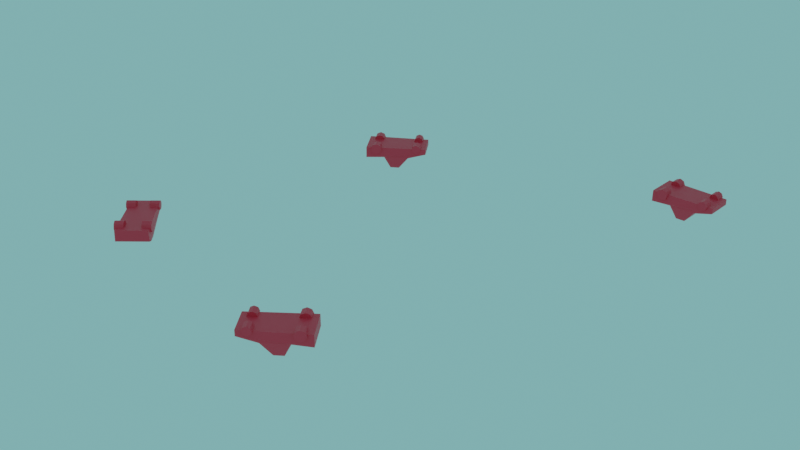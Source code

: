 # Source: cars.blend  (saved by Blender 3.2.14; exported with 4.5.12 LTS)
import bpy
from mathutils import Matrix  # noqa: F401  (used for matrix-valued properties, if any)

bpy.ops.wm.read_factory_settings(use_empty=True)
scene = bpy.context.scene
scene.name = 'Scene'

# ---- collections
col_collection = bpy.data.collections.new('Collection'); scene.collection.children.link(col_collection)

# ---- materials (node trees are filled in below, after node groups)
mat_material_001 = bpy.data.materials.new('Material.001')
mat_material_001.use_transparent_shadow = False

# ---- material node trees
mat_material_001.use_nodes = True; mat_material_001.node_tree.nodes.clear()
_N = mat_material_001.node_tree.nodes; _L = mat_material_001.node_tree.links
n0 = _N.new('ShaderNodeBsdfPrincipled'); n0.name = 'Principled BSDF'; n0.location = (10, 300)
n0.distribution = 'GGX'
n0.subsurface_method = 'RANDOM_WALK_SKIN'
n0.inputs[0].default_value = (0.8, 0.03577, 0.06708, 1.0)
n0.inputs[3].default_value = 1.45
n0.inputs[27].default_value = (0.0, 0.0, 0.0, 1.0)
n0.inputs[28].default_value = 1.0
n1 = _N.new('ShaderNodeOutputMaterial'); n1.name = 'Material Output'; n1.location = (300, 300)
_L.new(n0.outputs[0], n1.inputs[0])
n1.is_active_output = True

# ---- world
world_world = bpy.data.worlds.new('World'); scene.world = world_world
world_world.use_nodes = True; world_world.node_tree.nodes.clear()
_N = world_world.node_tree.nodes; _L = world_world.node_tree.links
n0 = _N.new('ShaderNodeOutputWorld'); n0.name = 'World Output'; n0.location = (300, 300)
n1 = _N.new('ShaderNodeBackground'); n1.name = 'Background'; n1.location = (10, 300)
n1.inputs[0].default_value = (0.1911, 0.4823, 0.4878, 1.0)
_L.new(n1.outputs[0], n0.inputs[0])
n0.is_active_output = True
world_world.color = (0.05088, 0.05088, 0.05088)
world_world.use_sun_shadow = False
world_world.sun_shadow_jitter_overblur = 0.0

# ---- meshes
me_cylinder_004 = bpy.data.meshes.new('Cylinder.004')
me_cylinder_004.from_pydata([(-55.51, 22.82, -0.3122), (-54.66, 21.45, -0.3122), (-54.91, 23.19, -0.6766), (-54.06, 21.82, -0.6766), (-54.66, 23.35, -1.556), (-53.81, 21.98, -1.556), (-54.91, 23.19, -2.436), (-54.06, 21.82, -2.436), (-55.51, 22.82, -2.8), (-54.66, 21.45, -2.8), (-56.11, 22.44, -2.436), (-55.26, 21.08, -2.436), (-56.36, 22.29, -1.556), (-55.51, 20.92, -1.556), (-56.11, 22.44, -0.6766), (-55.26, 21.08, -0.6766), (-57.08, 25.35, -0.3122), (-57.93, 26.72, -0.3122), (-56.48, 25.72, -0.6766), (-57.33, 27.09, -0.6766), (-56.23, 25.88, -1.556), (-57.08, 27.24, -1.556), (-56.48, 25.72, -2.436), (-57.33, 27.09, -2.436), (-57.08, 25.35, -2.8), (-57.93, 26.72, -2.8), (-57.68, 24.98, -2.436), (-58.53, 26.34, -2.436), (-57.93, 24.82, -1.556), (-58.78, 26.19, -1.556), (-57.68, 24.98, -0.6766), (-58.53, 26.34, -0.6766), (-49.92, 25.18, -3.829), (-51.74, 24.7, -6.693), (-52.48, 29.31, -3.829), (-53.73, 27.89, -6.693), (-53.79, 22.78, -3.829), (-53.12, 23.84, -6.693), (-56.35, 26.91, -3.829), (-55.11, 27.04, -6.693), (-47.03, 26.92, -2.613), (-49.65, 31.13, -2.613), (-56.43, 20.64, -3.829), (-59.44, 25.49, -3.829), (-47.03, 26.92, -1.326), (-49.65, 31.13, -1.326), (-56.46, 20.7, -1.326), (-59.4, 25.44, -1.326), (-49.21, 27.09, -0.2817), (-48.33, 25.67, -0.2817), (-48.71, 27.4, -0.5859), (-47.83, 25.98, -0.5859), (-48.5, 27.53, -1.32), (-47.62, 26.11, -1.32), (-48.71, 27.4, -2.055), (-47.83, 25.98, -2.055), (-49.21, 27.09, -2.359), (-48.33, 25.67, -2.359), (-49.71, 26.78, -2.055), (-48.83, 25.36, -2.055), (-49.92, 26.65, -1.32), (-49.04, 25.23, -1.32), (-49.71, 26.78, -0.5859), (-48.83, 25.36, -0.5859), (-50.46, 29.1, -0.2817), (-51.34, 30.52, -0.2817), (-49.96, 29.41, -0.5859), (-50.84, 30.83, -0.5859), (-49.75, 29.54, -1.32), (-50.63, 30.96, -1.32), (-49.96, 29.41, -2.055), (-50.84, 30.83, -2.055), (-50.46, 29.1, -2.359), (-51.34, 30.52, -2.359), (-50.96, 28.79, -2.055), (-51.84, 30.21, -2.055), (-51.17, 28.66, -1.32), (-52.05, 30.08, -1.32), (-50.96, 28.79, -0.5859), (-51.84, 30.21, -0.5859), (-3.22, 39.68, -0.3122), (-3.291, 38.08, -0.3122), (-2.513, 39.65, -0.6766), (-2.585, 38.04, -0.6766), (-2.221, 39.64, -1.556), (-2.292, 38.03, -1.556), (-2.513, 39.65, -2.436), (-2.585, 38.04, -2.436), (-3.22, 39.68, -2.8), (-3.291, 38.08, -2.8), (-3.926, 39.71, -2.436), (-3.998, 38.11, -2.436), (-4.219, 39.73, -1.556), (-4.29, 38.12, -1.556), (-3.926, 39.71, -0.6766), (-3.998, 38.11, -0.6766), (-3.087, 42.66, -0.3122), (-3.015, 44.27, -0.3122), (-2.38, 42.63, -0.6766), (-2.308, 44.23, -0.6766), (-2.088, 42.62, -1.556), (-2.016, 44.22, -1.556), (-2.38, 42.63, -2.436), (-2.308, 44.23, -2.436), (-3.087, 42.66, -2.8), (-3.015, 44.27, -2.8), (-3.793, 42.69, -2.436), (-3.721, 44.3, -2.436), (-4.086, 42.7, -1.556), (-4.014, 44.31, -1.556), (-3.793, 42.69, -0.6766), (-3.721, 44.3, -0.6766), (2.73, 38.48, -3.829), (0.9508, 39.11, -6.693), (2.947, 43.33, -3.829), (1.119, 42.86, -6.693), (-1.819, 38.68, -3.829), (-0.6701, 39.18, -6.693), (-1.602, 43.53, -3.829), (-0.5023, 42.93, -6.693), (6.093, 38.28, -2.613), (6.314, 43.22, -2.613), (-5.203, 38.4, -3.829), (-4.948, 44.11, -3.829), (6.093, 38.28, -1.326), (6.314, 43.23, -1.326), (-5.2, 38.47, -1.326), (-4.951, 44.05, -1.326), (4.395, 39.65, -0.2817), (4.32, 37.98, -0.2817), (4.985, 39.62, -0.5859), (4.91, 37.95, -0.5859), (5.229, 39.61, -1.32), (5.155, 37.94, -1.32), (4.985, 39.62, -2.055), (4.91, 37.95, -2.055), (4.395, 39.65, -2.359), (4.32, 37.98, -2.359), (3.805, 39.67, -2.055), (3.731, 38.01, -2.055), (3.561, 39.69, -1.32), (3.486, 38.02, -1.32), (3.805, 39.67, -0.5859), (3.731, 38.01, -0.5859), (4.501, 42.01, -0.2817), (4.575, 43.68, -0.2817), (5.091, 41.99, -0.5859), (5.165, 43.66, -0.5859), (5.335, 41.98, -1.32), (5.41, 43.65, -1.32), (5.091, 41.99, -2.055), (5.165, 43.66, -2.055), (4.501, 42.01, -2.359), (4.575, 43.68, -2.359), (3.911, 42.04, -2.055), (3.986, 43.71, -2.055), (3.667, 42.05, -1.32), (3.741, 43.72, -1.32), (3.911, 42.04, -0.5859), (3.986, 43.71, -0.5859), (-63.09, -27.36, -0.3123), (-61.85, -26.34, -0.3123), (-63.54, -26.81, -0.6766), (-62.29, -25.79, -0.6766), (-63.73, -26.58, -1.556), (-62.48, -25.57, -1.556), (-63.54, -26.81, -2.436), (-62.29, -25.79, -2.436), (-63.09, -27.36, -2.8), (-61.85, -26.34, -2.8), (-62.65, -27.91, -2.436), (-61.4, -26.89, -2.436), (-62.46, -28.13, -1.556), (-61.22, -27.12, -1.556), (-62.65, -27.91, -0.6766), (-61.4, -26.89, -0.6766), (-65.41, -29.24, -0.3123), (-66.66, -30.25, -0.3123), (-65.85, -28.69, -0.6766), (-67.1, -29.7, -0.6766), (-66.04, -28.46, -1.556), (-67.29, -29.48, -1.556), (-65.85, -28.69, -2.436), (-67.1, -29.7, -2.436), (-65.41, -29.24, -2.8), (-66.66, -30.25, -2.8), (-64.96, -29.79, -2.436), (-66.21, -30.8, -2.436), (-64.78, -30.01, -1.556), (-66.02, -31.03, -1.556), (-64.96, -29.79, -0.6766), (-66.21, -30.8, -0.6766), (-66.15, -22.11, -3.829), (-65.44, -23.86, -6.693), (-69.92, -25.18, -3.829), (-68.35, -26.23, -6.693), (-63.28, -25.64, -3.829), (-64.41, -25.12, -6.693), (-67.05, -28.71, -3.829), (-67.33, -27.49, -6.693), (-68.24, -19.47, -2.613), (-72.08, -22.59, -2.613), (-60.82, -27.99, -3.829), (-65.25, -31.59, -3.829), (-68.24, -19.47, -1.326), (-72.08, -22.59, -1.326), (-60.87, -28.03, -1.326), (-65.2, -31.55, -1.326), (-68.13, -21.65, -0.2817), (-66.84, -20.59, -0.2817), (-68.5, -21.19, -0.5859), (-67.21, -20.13, -0.5859), (-68.66, -21.0, -1.32), (-67.36, -19.94, -1.32), (-68.5, -21.19, -2.055), (-67.21, -20.13, -2.055), (-68.13, -21.65, -2.359), (-66.84, -20.59, -2.359), (-67.76, -22.1, -2.055), (-66.46, -21.05, -2.055), (-67.61, -22.29, -1.32), (-66.31, -21.24, -1.32), (-67.76, -22.1, -0.5859), (-66.46, -21.05, -0.5859), (-69.97, -23.14, -0.2817), (-71.27, -24.19, -0.2817), (-70.34, -22.68, -0.5859), (-71.64, -23.74, -0.5859), (-70.5, -22.49, -1.32), (-71.79, -23.55, -1.32), (-70.34, -22.68, -2.055), (-71.64, -23.74, -2.055), (-69.97, -23.14, -2.359), (-71.27, -24.19, -2.359), (-69.6, -23.6, -2.055), (-70.89, -24.65, -2.055), (-69.44, -23.79, -1.32), (-70.74, -24.84, -1.32), (-69.6, -23.6, -0.5859), (-70.89, -24.65, -0.5859), (-22.5, -30.89, -0.3123), (-23.41, -29.57, -0.3123), (-23.08, -31.3, -0.6766), (-24.0, -29.97, -0.6766), (-23.32, -31.46, -1.556), (-24.24, -30.14, -1.556), (-23.08, -31.3, -2.436), (-24.0, -29.97, -2.436), (-22.5, -30.89, -2.8), (-23.41, -29.57, -2.8), (-21.92, -30.49, -2.436), (-22.83, -29.17, -2.436), (-21.68, -30.33, -1.556), (-22.59, -29.0, -1.556), (-21.92, -30.49, -0.6766), (-22.83, -29.17, -0.6766), (-20.81, -33.35, -0.3123), (-19.89, -34.67, -0.3123), (-21.39, -33.75, -0.6766), (-20.47, -35.07, -0.6766), (-21.63, -33.92, -1.556), (-20.72, -35.24, -1.556), (-21.39, -33.75, -2.436), (-20.47, -35.07, -2.436), (-20.81, -33.35, -2.8), (-19.89, -34.67, -2.8), (-20.22, -32.95, -2.436), (-19.31, -34.27, -2.436), (-19.98, -32.78, -1.556), (-19.07, -34.1, -1.556), (-20.22, -32.95, -0.6766), (-19.31, -34.27, -0.6766), (-27.97, -33.53, -3.829), (-26.17, -32.96, -6.693), (-25.21, -37.53, -3.829), (-24.04, -36.05, -6.693), (-24.22, -30.94, -3.829), (-24.84, -32.03, -6.693), (-21.46, -34.94, -3.829), (-22.7, -35.13, -6.693), (-30.77, -35.41, -2.613), (-27.95, -39.48, -2.613), (-21.69, -28.68, -3.829), (-18.45, -33.38, -3.829), (-30.77, -35.4, -1.326), (-27.95, -39.48, -1.326), (-21.66, -28.73, -1.326), (-18.48, -33.32, -1.326), (-28.59, -35.47, -0.2817), (-29.54, -34.1, -0.2817), (-29.07, -35.81, -0.5859), (-30.02, -34.43, -0.5859), (-29.27, -35.94, -1.32), (-30.22, -34.57, -1.32), (-29.07, -35.81, -2.055), (-30.02, -34.43, -2.055), (-28.59, -35.47, -2.359), (-29.54, -34.1, -2.359), (-28.1, -35.13, -2.055), (-29.05, -33.76, -2.055), (-27.9, -35.0, -1.32), (-28.85, -33.62, -1.32), (-28.1, -35.13, -0.5859), (-29.05, -33.76, -0.5859), (-27.24, -37.42, -0.2817), (-26.29, -38.79, -0.2817), (-27.73, -37.75, -0.5859), (-26.78, -39.13, -0.5859), (-27.93, -37.89, -1.32), (-26.98, -39.27, -1.32), (-27.73, -37.75, -2.055), (-26.78, -39.13, -2.055), (-27.24, -37.42, -2.359), (-26.29, -38.79, -2.359), (-26.76, -37.08, -2.055), (-25.81, -38.46, -2.055), (-26.55, -36.94, -1.32), (-25.61, -38.32, -1.32), (-26.76, -37.08, -0.5859), (-25.81, -38.46, -0.5859)], [], [(1, 2, 0), (3, 4, 2), (5, 6, 4), (7, 8, 6), (9, 10, 8), (11, 12, 10), (5, 1, 13), (13, 14, 12), (15, 0, 14), (6, 10, 14), (18, 17, 16), (20, 19, 18), (22, 21, 20), (24, 23, 22), (26, 25, 24), (28, 27, 26), (17, 21, 25), (30, 29, 28), (16, 31, 30), (30, 26, 22), (32, 35, 34), (35, 38, 34), (39, 36, 38), (36, 33, 32), (36, 40, 42), (35, 37, 39), (42, 47, 43), (38, 41, 34), (34, 40, 32), (36, 43, 38), (47, 44, 45), (40, 45, 44), (40, 46, 42), (41, 47, 45), (49, 50, 48), (51, 52, 50), (53, 54, 52), (55, 56, 54), (57, 58, 56), (59, 60, 58), (57, 55, 53), (61, 62, 60), (63, 48, 62), (62, 50, 54), (66, 65, 64), (68, 67, 66), (70, 69, 68), (72, 71, 70), (74, 73, 72), (76, 75, 74), (79, 65, 73), (78, 77, 76), (64, 79, 78), (74, 70, 66), (1, 3, 2), (3, 5, 4), (5, 7, 6), (7, 9, 8), (9, 11, 10), (11, 13, 12), (5, 3, 1), (1, 15, 13), (13, 11, 5), (11, 9, 5), (9, 7, 5), (13, 15, 14), (15, 1, 0), (14, 0, 2), (2, 4, 6), (6, 8, 10), (10, 12, 14), (14, 2, 6), (18, 19, 17), (20, 21, 19), (22, 23, 21), (24, 25, 23), (26, 27, 25), (28, 29, 27), (17, 19, 21), (21, 23, 25), (25, 27, 17), (27, 29, 17), (29, 31, 17), (30, 31, 29), (16, 17, 31), (18, 16, 30), (30, 28, 26), (26, 24, 22), (22, 20, 18), (18, 30, 22), (32, 33, 35), (35, 39, 38), (39, 37, 36), (36, 37, 33), (36, 32, 40), (35, 33, 37), (42, 46, 47), (38, 43, 41), (34, 41, 40), (36, 42, 43), (47, 46, 44), (40, 41, 45), (40, 44, 46), (41, 43, 47), (49, 51, 50), (51, 53, 52), (53, 55, 54), (55, 57, 56), (57, 59, 58), (59, 61, 60), (53, 51, 61), (51, 49, 61), (49, 63, 61), (61, 59, 53), (59, 57, 53), (61, 63, 62), (63, 49, 48), (62, 48, 50), (50, 52, 54), (54, 56, 58), (58, 60, 54), (60, 62, 54), (66, 67, 65), (68, 69, 67), (70, 71, 69), (72, 73, 71), (74, 75, 73), (76, 77, 75), (65, 67, 73), (67, 69, 73), (69, 71, 73), (73, 75, 77), (77, 79, 73), (78, 79, 77), (64, 65, 79), (66, 64, 78), (78, 76, 66), (76, 74, 66), (74, 72, 70), (70, 68, 66), (81, 82, 80), (83, 84, 82), (85, 86, 84), (87, 88, 86), (89, 90, 88), (91, 92, 90), (85, 81, 93), (93, 94, 92), (95, 80, 94), (86, 90, 94), (98, 97, 96), (100, 99, 98), (102, 101, 100), (104, 103, 102), (106, 105, 104), (108, 107, 106), (97, 101, 105), (110, 109, 108), (96, 111, 110), (110, 106, 102), (112, 115, 114), (115, 118, 114), (119, 116, 118), (116, 113, 112), (116, 120, 122), (115, 117, 119), (122, 127, 123), (118, 121, 114), (114, 120, 112), (116, 123, 118), (127, 124, 125), (120, 125, 124), (120, 126, 122), (121, 127, 125), (129, 130, 128), (131, 132, 130), (133, 134, 132), (135, 136, 134), (137, 138, 136), (139, 140, 138), (137, 135, 133), (141, 142, 140), (143, 128, 142), (142, 130, 134), (146, 145, 144), (148, 147, 146), (150, 149, 148), (152, 151, 150), (154, 153, 152), (156, 155, 154), (159, 145, 153), (158, 157, 156), (144, 159, 158), (154, 150, 146), (81, 83, 82), (83, 85, 84), (85, 87, 86), (87, 89, 88), (89, 91, 90), (91, 93, 92), (85, 83, 81), (81, 95, 93), (93, 91, 85), (91, 89, 85), (89, 87, 85), (93, 95, 94), (95, 81, 80), (94, 80, 82), (82, 84, 86), (86, 88, 90), (90, 92, 94), (94, 82, 86), (98, 99, 97), (100, 101, 99), (102, 103, 101), (104, 105, 103), (106, 107, 105), (108, 109, 107), (97, 99, 101), (101, 103, 105), (105, 107, 97), (107, 109, 97), (109, 111, 97), (110, 111, 109), (96, 97, 111), (98, 96, 110), (110, 108, 106), (106, 104, 102), (102, 100, 98), (98, 110, 102), (112, 113, 115), (115, 119, 118), (119, 117, 116), (116, 117, 113), (116, 112, 120), (115, 113, 117), (122, 126, 127), (118, 123, 121), (114, 121, 120), (116, 122, 123), (127, 126, 124), (120, 121, 125), (120, 124, 126), (121, 123, 127), (129, 131, 130), (131, 133, 132), (133, 135, 134), (135, 137, 136), (137, 139, 138), (139, 141, 140), (133, 131, 141), (131, 129, 141), (129, 143, 141), (141, 139, 133), (139, 137, 133), (141, 143, 142), (143, 129, 128), (142, 128, 130), (130, 132, 134), (134, 136, 138), (138, 140, 134), (140, 142, 134), (146, 147, 145), (148, 149, 147), (150, 151, 149), (152, 153, 151), (154, 155, 153), (156, 157, 155), (145, 147, 153), (147, 149, 153), (149, 151, 153), (153, 155, 157), (157, 159, 153), (158, 159, 157), (144, 145, 159), (146, 144, 158), (158, 156, 146), (156, 154, 146), (154, 152, 150), (150, 148, 146), (161, 162, 160), (163, 164, 162), (165, 166, 164), (167, 168, 166), (169, 170, 168), (171, 172, 170), (165, 161, 173), (173, 174, 172), (175, 160, 174), (166, 170, 174), (178, 177, 176), (180, 179, 178), (182, 181, 180), (184, 183, 182), (186, 185, 184), (188, 187, 186), (177, 181, 185), (190, 189, 188), (176, 191, 190), (190, 186, 182), (192, 195, 194), (195, 198, 194), (199, 196, 198), (196, 193, 192), (196, 200, 202), (195, 197, 199), (202, 207, 203), (198, 201, 194), (194, 200, 192), (196, 203, 198), (207, 204, 205), (200, 205, 204), (200, 206, 202), (201, 207, 205), (209, 210, 208), (211, 212, 210), (213, 214, 212), (215, 216, 214), (217, 218, 216), (219, 220, 218), (217, 215, 213), (221, 222, 220), (223, 208, 222), (222, 210, 214), (226, 225, 224), (228, 227, 226), (230, 229, 228), (232, 231, 230), (234, 233, 232), (236, 235, 234), (239, 225, 233), (238, 237, 236), (224, 239, 238), (234, 230, 226), (161, 163, 162), (163, 165, 164), (165, 167, 166), (167, 169, 168), (169, 171, 170), (171, 173, 172), (165, 163, 161), (161, 175, 173), (173, 171, 165), (171, 169, 165), (169, 167, 165), (173, 175, 174), (175, 161, 160), (174, 160, 162), (162, 164, 166), (166, 168, 170), (170, 172, 174), (174, 162, 166), (178, 179, 177), (180, 181, 179), (182, 183, 181), (184, 185, 183), (186, 187, 185), (188, 189, 187), (177, 179, 181), (181, 183, 185), (185, 187, 177), (187, 189, 177), (189, 191, 177), (190, 191, 189), (176, 177, 191), (178, 176, 190), (190, 188, 186), (186, 184, 182), (182, 180, 178), (178, 190, 182), (192, 193, 195), (195, 199, 198), (199, 197, 196), (196, 197, 193), (196, 192, 200), (195, 193, 197), (202, 206, 207), (198, 203, 201), (194, 201, 200), (196, 202, 203), (207, 206, 204), (200, 201, 205), (200, 204, 206), (201, 203, 207), (209, 211, 210), (211, 213, 212), (213, 215, 214), (215, 217, 216), (217, 219, 218), (219, 221, 220), (213, 211, 221), (211, 209, 221), (209, 223, 221), (221, 219, 213), (219, 217, 213), (221, 223, 222), (223, 209, 208), (222, 208, 210), (210, 212, 214), (214, 216, 218), (218, 220, 214), (220, 222, 214), (226, 227, 225), (228, 229, 227), (230, 231, 229), (232, 233, 231), (234, 235, 233), (236, 237, 235), (225, 227, 233), (227, 229, 233), (229, 231, 233), (233, 235, 237), (237, 239, 233), (238, 239, 237), (224, 225, 239), (226, 224, 238), (238, 236, 226), (236, 234, 226), (234, 232, 230), (230, 228, 226), (241, 242, 240), (243, 244, 242), (245, 246, 244), (247, 248, 246), (249, 250, 248), (251, 252, 250), (245, 241, 253), (253, 254, 252), (255, 240, 254), (246, 250, 254), (258, 257, 256), (260, 259, 258), (262, 261, 260), (264, 263, 262), (266, 265, 264), (268, 267, 266), (257, 261, 265), (270, 269, 268), (256, 271, 270), (270, 266, 262), (272, 275, 274), (275, 278, 274), (279, 276, 278), (276, 273, 272), (276, 280, 282), (275, 277, 279), (282, 287, 283), (278, 281, 274), (274, 280, 272), (276, 283, 278), (287, 284, 285), (280, 285, 284), (280, 286, 282), (281, 287, 285), (289, 290, 288), (291, 292, 290), (293, 294, 292), (295, 296, 294), (297, 298, 296), (299, 300, 298), (297, 295, 293), (301, 302, 300), (303, 288, 302), (302, 290, 294), (306, 305, 304), (308, 307, 306), (310, 309, 308), (312, 311, 310), (314, 313, 312), (316, 315, 314), (319, 305, 313), (318, 317, 316), (304, 319, 318), (314, 310, 306), (241, 243, 242), (243, 245, 244), (245, 247, 246), (247, 249, 248), (249, 251, 250), (251, 253, 252), (245, 243, 241), (241, 255, 253), (253, 251, 245), (251, 249, 245), (249, 247, 245), (253, 255, 254), (255, 241, 240), (254, 240, 242), (242, 244, 246), (246, 248, 250), (250, 252, 254), (254, 242, 246), (258, 259, 257), (260, 261, 259), (262, 263, 261), (264, 265, 263), (266, 267, 265), (268, 269, 267), (257, 259, 261), (261, 263, 265), (265, 267, 257), (267, 269, 257), (269, 271, 257), (270, 271, 269), (256, 257, 271), (258, 256, 270), (270, 268, 266), (266, 264, 262), (262, 260, 258), (258, 270, 262), (272, 273, 275), (275, 279, 278), (279, 277, 276), (276, 277, 273), (276, 272, 280), (275, 273, 277), (282, 286, 287), (278, 283, 281), (274, 281, 280), (276, 282, 283), (287, 286, 284), (280, 281, 285), (280, 284, 286), (281, 283, 287), (289, 291, 290), (291, 293, 292), (293, 295, 294), (295, 297, 296), (297, 299, 298), (299, 301, 300), (293, 291, 301), (291, 289, 301), (289, 303, 301), (301, 299, 293), (299, 297, 293), (301, 303, 302), (303, 289, 288), (302, 288, 290), (290, 292, 294), (294, 296, 298), (298, 300, 294), (300, 302, 294), (306, 307, 305), (308, 309, 307), (310, 311, 309), (312, 313, 311), (314, 315, 313), (316, 317, 315), (305, 307, 313), (307, 309, 313), (309, 311, 313), (313, 315, 317), (317, 319, 313), (318, 319, 317), (304, 305, 319), (306, 304, 318), (318, 316, 306), (316, 314, 306), (314, 312, 310), (310, 308, 306)])
_uv = me_cylinder_004.uv_layers.new(name='UVMap')
_uv.uv.foreach_set('vector', [1.0, 1.0, 0.875, 0.5, 1.0, 0.5, 0.875, 1.0, 0.75, 0.5, 0.875, 0.5, 0.75, 1.0, 0.625, 0.5, 0.75, 0.5, 0.625, 1.0, 0.5, 0.5, 0.625, 0.5, 0.5, 1.0, 0.375, 0.5, 0.5, 0.5, 0.375, 1.0, 0.25, 0.5, 0.375, 0.5, 0.49, 0.25, 0.25, 0.49, 0.01, 0.25, 0.25, 1.0, 0.125, 0.5, 0.25, 0.5, 0.125, 1.0, 0.0, 0.5, 0.125, 0.5, 0.9197, 0.08029, 0.5803, 0.08029, 0.5803, 0.4197, 0.875, 0.5, 1.0, 1.0, 1.0, 0.5, 0.75, 0.5, 0.875, 1.0, 0.875, 0.5, 0.625, 0.5, 0.75, 1.0, 0.75, 0.5, 0.5, 0.5, 0.625, 1.0, 0.625, 0.5, 0.375, 0.5, 0.5, 1.0, 0.5, 0.5, 0.25, 0.5, 0.375, 1.0, 0.375, 0.5, 0.25, 0.49, 0.49, 0.25, 0.25, 0.01, 0.125, 0.5, 0.25, 1.0, 0.25, 0.5, 0.0, 0.5, 0.125, 1.0, 0.125, 0.5, 0.5803, 0.4197, 0.5803, 0.08029, 0.9197, 0.08029, 0.375, 0.0, 0.625, 0.25, 0.375, 0.25, 0.625, 0.25, 0.375, 0.5, 0.375, 0.25, 0.625, 0.5, 0.375, 0.75, 0.375, 0.5, 0.375, 0.75, 0.625, 1.0, 0.375, 1.0, 0.375, 0.75, 0.375, 1.0, 0.375, 0.75, 0.875, 0.5, 0.625, 0.75, 0.625, 0.5, 0.375, 0.75, 0.375, 0.5, 0.375, 0.5, 0.375, 0.5, 0.375, 0.25, 0.375, 0.25, 0.375, 0.25, 0.375, 0.0, 0.375, 0.0, 0.375, 0.75, 0.375, 0.5, 0.375, 0.5, 0.375, 0.5, 0.125, 0.75, 0.125, 0.5, 0.375, 0.0, 0.375, 0.25, 0.375, 0.0, 0.375, 1.0, 0.375, 0.75, 0.375, 0.75, 0.375, 0.25, 0.375, 0.5, 0.375, 0.25, 1.0, 1.0, 0.875, 0.5, 1.0, 0.5, 0.875, 1.0, 0.75, 0.5, 0.875, 0.5, 0.75, 1.0, 0.625, 0.5, 0.75, 0.5, 0.625, 1.0, 0.5, 0.5, 0.625, 0.5, 0.5, 1.0, 0.375, 0.5, 0.5, 0.5, 0.375, 1.0, 0.25, 0.5, 0.375, 0.5, 0.25, 0.01, 0.4197, 0.08029, 0.49, 0.25, 0.25, 1.0, 0.125, 0.5, 0.25, 0.5, 0.125, 1.0, 0.0, 0.5, 0.125, 0.5, 0.5803, 0.4197, 0.9197, 0.4197, 0.9197, 0.08029, 0.875, 0.5, 1.0, 1.0, 1.0, 0.5, 0.75, 0.5, 0.875, 1.0, 0.875, 0.5, 0.625, 0.5, 0.75, 1.0, 0.75, 0.5, 0.5, 0.5, 0.625, 1.0, 0.625, 0.5, 0.375, 0.5, 0.5, 1.0, 0.5, 0.5, 0.25, 0.5, 0.375, 1.0, 0.375, 0.5, 0.08029, 0.4197, 0.25, 0.49, 0.25, 0.01, 0.125, 0.5, 0.25, 1.0, 0.25, 0.5, 0.0, 0.5, 0.125, 1.0, 0.125, 0.5, 0.5803, 0.08029, 0.9197, 0.08029, 0.9197, 0.4197, 1.0, 1.0, 0.875, 1.0, 0.875, 0.5, 0.875, 1.0, 0.75, 1.0, 0.75, 0.5, 0.75, 1.0, 0.625, 1.0, 0.625, 0.5, 0.625, 1.0, 0.5, 1.0, 0.5, 0.5, 0.5, 1.0, 0.375, 1.0, 0.375, 0.5, 0.375, 1.0, 0.25, 1.0, 0.25, 0.5, 0.49, 0.25, 0.4197, 0.4197, 0.25, 0.49, 0.25, 0.49, 0.08029, 0.4197, 0.01, 0.25, 0.01, 0.25, 0.08029, 0.08029, 0.49, 0.25, 0.08029, 0.08029, 0.25, 0.01, 0.49, 0.25, 0.25, 0.01, 0.4197, 0.08029, 0.49, 0.25, 0.25, 1.0, 0.125, 1.0, 0.125, 0.5, 0.125, 1.0, 0.0, 1.0, 0.0, 0.5, 0.5803, 0.4197, 0.75, 0.49, 0.9197, 0.4197, 0.9197, 0.4197, 0.99, 0.25, 0.9197, 0.08029, 0.9197, 0.08029, 0.75, 0.01, 0.5803, 0.08029, 0.5803, 0.08029, 0.51, 0.25, 0.5803, 0.4197, 0.5803, 0.4197, 0.9197, 0.4197, 0.9197, 0.08029, 0.875, 0.5, 0.875, 1.0, 1.0, 1.0, 0.75, 0.5, 0.75, 1.0, 0.875, 1.0, 0.625, 0.5, 0.625, 1.0, 0.75, 1.0, 0.5, 0.5, 0.5, 1.0, 0.625, 1.0, 0.375, 0.5, 0.375, 1.0, 0.5, 1.0, 0.25, 0.5, 0.25, 1.0, 0.375, 1.0, 0.25, 0.49, 0.4197, 0.4197, 0.49, 0.25, 0.49, 0.25, 0.4197, 0.08029, 0.25, 0.01, 0.25, 0.01, 0.08029, 0.08029, 0.25, 0.49, 0.08029, 0.08029, 0.01, 0.25, 0.25, 0.49, 0.01, 0.25, 0.08029, 0.4197, 0.25, 0.49, 0.125, 0.5, 0.125, 1.0, 0.25, 1.0, 0.0, 0.5, 0.0, 1.0, 0.125, 1.0, 0.9197, 0.4197, 0.75, 0.49, 0.5803, 0.4197, 0.5803, 0.4197, 0.51, 0.25, 0.5803, 0.08029, 0.5803, 0.08029, 0.75, 0.01, 0.9197, 0.08029, 0.9197, 0.08029, 0.99, 0.25, 0.9197, 0.4197, 0.9197, 0.4197, 0.5803, 0.4197, 0.9197, 0.08029, 0.375, 0.0, 0.625, 0.0, 0.625, 0.25, 0.625, 0.25, 0.625, 0.5, 0.375, 0.5, 0.625, 0.5, 0.625, 0.75, 0.375, 0.75, 0.375, 0.75, 0.625, 0.75, 0.625, 1.0, 0.375, 0.75, 0.375, 1.0, 0.375, 1.0, 0.875, 0.5, 0.875, 0.75, 0.625, 0.75, 0.375, 0.75, 0.375, 0.75, 0.375, 0.5, 0.375, 0.5, 0.375, 0.5, 0.375, 0.25, 0.375, 0.25, 0.375, 0.25, 0.375, 0.0, 0.375, 0.75, 0.375, 0.75, 0.375, 0.5, 0.375, 0.5, 0.375, 0.75, 0.125, 0.75, 0.375, 0.0, 0.375, 0.25, 0.375, 0.25, 0.375, 1.0, 0.375, 1.0, 0.375, 0.75, 0.375, 0.25, 0.375, 0.5, 0.375, 0.5, 1.0, 1.0, 0.875, 1.0, 0.875, 0.5, 0.875, 1.0, 0.75, 1.0, 0.75, 0.5, 0.75, 1.0, 0.625, 1.0, 0.625, 0.5, 0.625, 1.0, 0.5, 1.0, 0.5, 0.5, 0.5, 1.0, 0.375, 1.0, 0.375, 0.5, 0.375, 1.0, 0.25, 1.0, 0.25, 0.5, 0.49, 0.25, 0.4197, 0.4197, 0.01, 0.25, 0.4197, 0.4197, 0.25, 0.49, 0.01, 0.25, 0.25, 0.49, 0.08029, 0.4197, 0.01, 0.25, 0.01, 0.25, 0.08029, 0.08029, 0.49, 0.25, 0.08029, 0.08029, 0.25, 0.01, 0.49, 0.25, 0.25, 1.0, 0.125, 1.0, 0.125, 0.5, 0.125, 1.0, 0.0, 1.0, 0.0, 0.5, 0.5803, 0.4197, 0.75, 0.49, 0.9197, 0.4197, 0.9197, 0.4197, 0.99, 0.25, 0.9197, 0.08029, 0.9197, 0.08029, 0.75, 0.01, 0.5803, 0.08029, 0.5803, 0.08029, 0.51, 0.25, 0.9197, 0.08029, 0.51, 0.25, 0.5803, 0.4197, 0.9197, 0.08029, 0.875, 0.5, 0.875, 1.0, 1.0, 1.0, 0.75, 0.5, 0.75, 1.0, 0.875, 1.0, 0.625, 0.5, 0.625, 1.0, 0.75, 1.0, 0.5, 0.5, 0.5, 1.0, 0.625, 1.0, 0.375, 0.5, 0.375, 1.0, 0.5, 1.0, 0.25, 0.5, 0.25, 1.0, 0.375, 1.0, 0.25, 0.49, 0.4197, 0.4197, 0.25, 0.01, 0.4197, 0.4197, 0.49, 0.25, 0.25, 0.01, 0.49, 0.25, 0.4197, 0.08029, 0.25, 0.01, 0.25, 0.01, 0.08029, 0.08029, 0.01, 0.25, 0.01, 0.25, 0.08029, 0.4197, 0.25, 0.01, 0.125, 0.5, 0.125, 1.0, 0.25, 1.0, 0.0, 0.5, 0.0, 1.0, 0.125, 1.0, 0.9197, 0.4197, 0.75, 0.49, 0.5803, 0.4197, 0.5803, 0.4197, 0.51, 0.25, 0.9197, 0.4197, 0.51, 0.25, 0.5803, 0.08029, 0.9197, 0.4197, 0.5803, 0.08029, 0.75, 0.01, 0.9197, 0.08029, 0.9197, 0.08029, 0.99, 0.25, 0.9197, 0.4197, 1.0, 1.0, 0.875, 0.5, 1.0, 0.5, 0.875, 1.0, 0.75, 0.5, 0.875, 0.5, 0.75, 1.0, 0.625, 0.5, 0.75, 0.5, 0.625, 1.0, 0.5, 0.5, 0.625, 0.5, 0.5, 1.0, 0.375, 0.5, 0.5, 0.5, 0.375, 1.0, 0.25, 0.5, 0.375, 0.5, 0.49, 0.25, 0.25, 0.49, 0.01, 0.25, 0.25, 1.0, 0.125, 0.5, 0.25, 0.5, 0.125, 1.0, 0.0, 0.5, 0.125, 0.5, 0.9197, 0.08029, 0.5803, 0.08029, 0.5803, 0.4197, 0.875, 0.5, 1.0, 1.0, 1.0, 0.5, 0.75, 0.5, 0.875, 1.0, 0.875, 0.5, 0.625, 0.5, 0.75, 1.0, 0.75, 0.5, 0.5, 0.5, 0.625, 1.0, 0.625, 0.5, 0.375, 0.5, 0.5, 1.0, 0.5, 0.5, 0.25, 0.5, 0.375, 1.0, 0.375, 0.5, 0.25, 0.49, 0.49, 0.25, 0.25, 0.01, 0.125, 0.5, 0.25, 1.0, 0.25, 0.5, 0.0, 0.5, 0.125, 1.0, 0.125, 0.5, 0.5803, 0.4197, 0.5803, 0.08029, 0.9197, 0.08029, 0.375, 0.0, 0.625, 0.25, 0.375, 0.25, 0.625, 0.25, 0.375, 0.5, 0.375, 0.25, 0.625, 0.5, 0.375, 0.75, 0.375, 0.5, 0.375, 0.75, 0.625, 1.0, 0.375, 1.0, 0.375, 0.75, 0.375, 1.0, 0.375, 0.75, 0.875, 0.5, 0.625, 0.75, 0.625, 0.5, 0.375, 0.75, 0.375, 0.5, 0.375, 0.5, 0.375, 0.5, 0.375, 0.25, 0.375, 0.25, 0.375, 0.25, 0.375, 0.0, 0.375, 0.0, 0.375, 0.75, 0.375, 0.5, 0.375, 0.5, 0.375, 0.5, 0.125, 0.75, 0.125, 0.5, 0.375, 0.0, 0.375, 0.25, 0.375, 0.0, 0.375, 1.0, 0.375, 0.75, 0.375, 0.75, 0.375, 0.25, 0.375, 0.5, 0.375, 0.25, 1.0, 1.0, 0.875, 0.5, 1.0, 0.5, 0.875, 1.0, 0.75, 0.5, 0.875, 0.5, 0.75, 1.0, 0.625, 0.5, 0.75, 0.5, 0.625, 1.0, 0.5, 0.5, 0.625, 0.5, 0.5, 1.0, 0.375, 0.5, 0.5, 0.5, 0.375, 1.0, 0.25, 0.5, 0.375, 0.5, 0.25, 0.01, 0.4197, 0.08029, 0.49, 0.25, 0.25, 1.0, 0.125, 0.5, 0.25, 0.5, 0.125, 1.0, 0.0, 0.5, 0.125, 0.5, 0.5803, 0.4197, 0.9197, 0.4197, 0.9197, 0.08029, 0.875, 0.5, 1.0, 1.0, 1.0, 0.5, 0.75, 0.5, 0.875, 1.0, 0.875, 0.5, 0.625, 0.5, 0.75, 1.0, 0.75, 0.5, 0.5, 0.5, 0.625, 1.0, 0.625, 0.5, 0.375, 0.5, 0.5, 1.0, 0.5, 0.5, 0.25, 0.5, 0.375, 1.0, 0.375, 0.5, 0.08029, 0.4197, 0.25, 0.49, 0.25, 0.01, 0.125, 0.5, 0.25, 1.0, 0.25, 0.5, 0.0, 0.5, 0.125, 1.0, 0.125, 0.5, 0.5803, 0.08029, 0.9197, 0.08029, 0.9197, 0.4197, 1.0, 1.0, 0.875, 1.0, 0.875, 0.5, 0.875, 1.0, 0.75, 1.0, 0.75, 0.5, 0.75, 1.0, 0.625, 1.0, 0.625, 0.5, 0.625, 1.0, 0.5, 1.0, 0.5, 0.5, 0.5, 1.0, 0.375, 1.0, 0.375, 0.5, 0.375, 1.0, 0.25, 1.0, 0.25, 0.5, 0.49, 0.25, 0.4197, 0.4197, 0.25, 0.49, 0.25, 0.49, 0.08029, 0.4197, 0.01, 0.25, 0.01, 0.25, 0.08029, 0.08029, 0.49, 0.25, 0.08029, 0.08029, 0.25, 0.01, 0.49, 0.25, 0.25, 0.01, 0.4197, 0.08029, 0.49, 0.25, 0.25, 1.0, 0.125, 1.0, 0.125, 0.5, 0.125, 1.0, 0.0, 1.0, 0.0, 0.5, 0.5803, 0.4197, 0.75, 0.49, 0.9197, 0.4197, 0.9197, 0.4197, 0.99, 0.25, 0.9197, 0.08029, 0.9197, 0.08029, 0.75, 0.01, 0.5803, 0.08029, 0.5803, 0.08029, 0.51, 0.25, 0.5803, 0.4197, 0.5803, 0.4197, 0.9197, 0.4197, 0.9197, 0.08029, 0.875, 0.5, 0.875, 1.0, 1.0, 1.0, 0.75, 0.5, 0.75, 1.0, 0.875, 1.0, 0.625, 0.5, 0.625, 1.0, 0.75, 1.0, 0.5, 0.5, 0.5, 1.0, 0.625, 1.0, 0.375, 0.5, 0.375, 1.0, 0.5, 1.0, 0.25, 0.5, 0.25, 1.0, 0.375, 1.0, 0.25, 0.49, 0.4197, 0.4197, 0.49, 0.25, 0.49, 0.25, 0.4197, 0.08029, 0.25, 0.01, 0.25, 0.01, 0.08029, 0.08029, 0.25, 0.49, 0.08029, 0.08029, 0.01, 0.25, 0.25, 0.49, 0.01, 0.25, 0.08029, 0.4197, 0.25, 0.49, 0.125, 0.5, 0.125, 1.0, 0.25, 1.0, 0.0, 0.5, 0.0, 1.0, 0.125, 1.0, 0.9197, 0.4197, 0.75, 0.49, 0.5803, 0.4197, 0.5803, 0.4197, 0.51, 0.25, 0.5803, 0.08029, 0.5803, 0.08029, 0.75, 0.01, 0.9197, 0.08029, 0.9197, 0.08029, 0.99, 0.25, 0.9197, 0.4197, 0.9197, 0.4197, 0.5803, 0.4197, 0.9197, 0.08029, 0.375, 0.0, 0.625, 0.0, 0.625, 0.25, 0.625, 0.25, 0.625, 0.5, 0.375, 0.5, 0.625, 0.5, 0.625, 0.75, 0.375, 0.75, 0.375, 0.75, 0.625, 0.75, 0.625, 1.0, 0.375, 0.75, 0.375, 1.0, 0.375, 1.0, 0.875, 0.5, 0.875, 0.75, 0.625, 0.75, 0.375, 0.75, 0.375, 0.75, 0.375, 0.5, 0.375, 0.5, 0.375, 0.5, 0.375, 0.25, 0.375, 0.25, 0.375, 0.25, 0.375, 0.0, 0.375, 0.75, 0.375, 0.75, 0.375, 0.5, 0.375, 0.5, 0.375, 0.75, 0.125, 0.75, 0.375, 0.0, 0.375, 0.25, 0.375, 0.25, 0.375, 1.0, 0.375, 1.0, 0.375, 0.75, 0.375, 0.25, 0.375, 0.5, 0.375, 0.5, 1.0, 1.0, 0.875, 1.0, 0.875, 0.5, 0.875, 1.0, 0.75, 1.0, 0.75, 0.5, 0.75, 1.0, 0.625, 1.0, 0.625, 0.5, 0.625, 1.0, 0.5, 1.0, 0.5, 0.5, 0.5, 1.0, 0.375, 1.0, 0.375, 0.5, 0.375, 1.0, 0.25, 1.0, 0.25, 0.5, 0.49, 0.25, 0.4197, 0.4197, 0.01, 0.25, 0.4197, 0.4197, 0.25, 0.49, 0.01, 0.25, 0.25, 0.49, 0.08029, 0.4197, 0.01, 0.25, 0.01, 0.25, 0.08029, 0.08029, 0.49, 0.25, 0.08029, 0.08029, 0.25, 0.01, 0.49, 0.25, 0.25, 1.0, 0.125, 1.0, 0.125, 0.5, 0.125, 1.0, 0.0, 1.0, 0.0, 0.5, 0.5803, 0.4197, 0.75, 0.49, 0.9197, 0.4197, 0.9197, 0.4197, 0.99, 0.25, 0.9197, 0.08029, 0.9197, 0.08029, 0.75, 0.01, 0.5803, 0.08029, 0.5803, 0.08029, 0.51, 0.25, 0.9197, 0.08029, 0.51, 0.25, 0.5803, 0.4197, 0.9197, 0.08029, 0.875, 0.5, 0.875, 1.0, 1.0, 1.0, 0.75, 0.5, 0.75, 1.0, 0.875, 1.0, 0.625, 0.5, 0.625, 1.0, 0.75, 1.0, 0.5, 0.5, 0.5, 1.0, 0.625, 1.0, 0.375, 0.5, 0.375, 1.0, 0.5, 1.0, 0.25, 0.5, 0.25, 1.0, 0.375, 1.0, 0.25, 0.49, 0.4197, 0.4197, 0.25, 0.01, 0.4197, 0.4197, 0.49, 0.25, 0.25, 0.01, 0.49, 0.25, 0.4197, 0.08029, 0.25, 0.01, 0.25, 0.01, 0.08029, 0.08029, 0.01, 0.25, 0.01, 0.25, 0.08029, 0.4197, 0.25, 0.01, 0.125, 0.5, 0.125, 1.0, 0.25, 1.0, 0.0, 0.5, 0.0, 1.0, 0.125, 1.0, 0.9197, 0.4197, 0.75, 0.49, 0.5803, 0.4197, 0.5803, 0.4197, 0.51, 0.25, 0.9197, 0.4197, 0.51, 0.25, 0.5803, 0.08029, 0.9197, 0.4197, 0.5803, 0.08029, 0.75, 0.01, 0.9197, 0.08029, 0.9197, 0.08029, 0.99, 0.25, 0.9197, 0.4197, 1.0, 1.0, 0.875, 0.5, 1.0, 0.5, 0.875, 1.0, 0.75, 0.5, 0.875, 0.5, 0.75, 1.0, 0.625, 0.5, 0.75, 0.5, 0.625, 1.0, 0.5, 0.5, 0.625, 0.5, 0.5, 1.0, 0.375, 0.5, 0.5, 0.5, 0.375, 1.0, 0.25, 0.5, 0.375, 0.5, 0.49, 0.25, 0.25, 0.49, 0.01, 0.25, 0.25, 1.0, 0.125, 0.5, 0.25, 0.5, 0.125, 1.0, 0.0, 0.5, 0.125, 0.5, 0.9197, 0.08029, 0.5803, 0.08029, 0.5803, 0.4197, 0.875, 0.5, 1.0, 1.0, 1.0, 0.5, 0.75, 0.5, 0.875, 1.0, 0.875, 0.5, 0.625, 0.5, 0.75, 1.0, 0.75, 0.5, 0.5, 0.5, 0.625, 1.0, 0.625, 0.5, 0.375, 0.5, 0.5, 1.0, 0.5, 0.5, 0.25, 0.5, 0.375, 1.0, 0.375, 0.5, 0.25, 0.49, 0.49, 0.25, 0.25, 0.01, 0.125, 0.5, 0.25, 1.0, 0.25, 0.5, 0.0, 0.5, 0.125, 1.0, 0.125, 0.5, 0.5803, 0.4197, 0.5803, 0.08029, 0.9197, 0.08029, 0.375, 0.0, 0.625, 0.25, 0.375, 0.25, 0.625, 0.25, 0.375, 0.5, 0.375, 0.25, 0.625, 0.5, 0.375, 0.75, 0.375, 0.5, 0.375, 0.75, 0.625, 1.0, 0.375, 1.0, 0.375, 0.75, 0.375, 1.0, 0.375, 0.75, 0.875, 0.5, 0.625, 0.75, 0.625, 0.5, 0.375, 0.75, 0.375, 0.5, 0.375, 0.5, 0.375, 0.5, 0.375, 0.25, 0.375, 0.25, 0.375, 0.25, 0.375, 0.0, 0.375, 0.0, 0.375, 0.75, 0.375, 0.5, 0.375, 0.5, 0.375, 0.5, 0.125, 0.75, 0.125, 0.5, 0.375, 0.0, 0.375, 0.25, 0.375, 0.0, 0.375, 1.0, 0.375, 0.75, 0.375, 0.75, 0.375, 0.25, 0.375, 0.5, 0.375, 0.25, 1.0, 1.0, 0.875, 0.5, 1.0, 0.5, 0.875, 1.0, 0.75, 0.5, 0.875, 0.5, 0.75, 1.0, 0.625, 0.5, 0.75, 0.5, 0.625, 1.0, 0.5, 0.5, 0.625, 0.5, 0.5, 1.0, 0.375, 0.5, 0.5, 0.5, 0.375, 1.0, 0.25, 0.5, 0.375, 0.5, 0.25, 0.01, 0.4197, 0.08029, 0.49, 0.25, 0.25, 1.0, 0.125, 0.5, 0.25, 0.5, 0.125, 1.0, 0.0, 0.5, 0.125, 0.5, 0.5803, 0.4197, 0.9197, 0.4197, 0.9197, 0.08029, 0.875, 0.5, 1.0, 1.0, 1.0, 0.5, 0.75, 0.5, 0.875, 1.0, 0.875, 0.5, 0.625, 0.5, 0.75, 1.0, 0.75, 0.5, 0.5, 0.5, 0.625, 1.0, 0.625, 0.5, 0.375, 0.5, 0.5, 1.0, 0.5, 0.5, 0.25, 0.5, 0.375, 1.0, 0.375, 0.5, 0.08029, 0.4197, 0.25, 0.49, 0.25, 0.01, 0.125, 0.5, 0.25, 1.0, 0.25, 0.5, 0.0, 0.5, 0.125, 1.0, 0.125, 0.5, 0.5803, 0.08029, 0.9197, 0.08029, 0.9197, 0.4197, 1.0, 1.0, 0.875, 1.0, 0.875, 0.5, 0.875, 1.0, 0.75, 1.0, 0.75, 0.5, 0.75, 1.0, 0.625, 1.0, 0.625, 0.5, 0.625, 1.0, 0.5, 1.0, 0.5, 0.5, 0.5, 1.0, 0.375, 1.0, 0.375, 0.5, 0.375, 1.0, 0.25, 1.0, 0.25, 0.5, 0.49, 0.25, 0.4197, 0.4197, 0.25, 0.49, 0.25, 0.49, 0.08029, 0.4197, 0.01, 0.25, 0.01, 0.25, 0.08029, 0.08029, 0.49, 0.25, 0.08029, 0.08029, 0.25, 0.01, 0.49, 0.25, 0.25, 0.01, 0.4197, 0.08029, 0.49, 0.25, 0.25, 1.0, 0.125, 1.0, 0.125, 0.5, 0.125, 1.0, 0.0, 1.0, 0.0, 0.5, 0.5803, 0.4197, 0.75, 0.49, 0.9197, 0.4197, 0.9197, 0.4197, 0.99, 0.25, 0.9197, 0.08029, 0.9197, 0.08029, 0.75, 0.01, 0.5803, 0.08029, 0.5803, 0.08029, 0.51, 0.25, 0.5803, 0.4197, 0.5803, 0.4197, 0.9197, 0.4197, 0.9197, 0.08029, 0.875, 0.5, 0.875, 1.0, 1.0, 1.0, 0.75, 0.5, 0.75, 1.0, 0.875, 1.0, 0.625, 0.5, 0.625, 1.0, 0.75, 1.0, 0.5, 0.5, 0.5, 1.0, 0.625, 1.0, 0.375, 0.5, 0.375, 1.0, 0.5, 1.0, 0.25, 0.5, 0.25, 1.0, 0.375, 1.0, 0.25, 0.49, 0.4197, 0.4197, 0.49, 0.25, 0.49, 0.25, 0.4197, 0.08029, 0.25, 0.01, 0.25, 0.01, 0.08029, 0.08029, 0.25, 0.49, 0.08029, 0.08029, 0.01, 0.25, 0.25, 0.49, 0.01, 0.25, 0.08029, 0.4197, 0.25, 0.49, 0.125, 0.5, 0.125, 1.0, 0.25, 1.0, 0.0, 0.5, 0.0, 1.0, 0.125, 1.0, 0.9197, 0.4197, 0.75, 0.49, 0.5803, 0.4197, 0.5803, 0.4197, 0.51, 0.25, 0.5803, 0.08029, 0.5803, 0.08029, 0.75, 0.01, 0.9197, 0.08029, 0.9197, 0.08029, 0.99, 0.25, 0.9197, 0.4197, 0.9197, 0.4197, 0.5803, 0.4197, 0.9197, 0.08029, 0.375, 0.0, 0.625, 0.0, 0.625, 0.25, 0.625, 0.25, 0.625, 0.5, 0.375, 0.5, 0.625, 0.5, 0.625, 0.75, 0.375, 0.75, 0.375, 0.75, 0.625, 0.75, 0.625, 1.0, 0.375, 0.75, 0.375, 1.0, 0.375, 1.0, 0.875, 0.5, 0.875, 0.75, 0.625, 0.75, 0.375, 0.75, 0.375, 0.75, 0.375, 0.5, 0.375, 0.5, 0.375, 0.5, 0.375, 0.25, 0.375, 0.25, 0.375, 0.25, 0.375, 0.0, 0.375, 0.75, 0.375, 0.75, 0.375, 0.5, 0.375, 0.5, 0.375, 0.75, 0.125, 0.75, 0.375, 0.0, 0.375, 0.25, 0.375, 0.25, 0.375, 1.0, 0.375, 1.0, 0.375, 0.75, 0.375, 0.25, 0.375, 0.5, 0.375, 0.5, 1.0, 1.0, 0.875, 1.0, 0.875, 0.5, 0.875, 1.0, 0.75, 1.0, 0.75, 0.5, 0.75, 1.0, 0.625, 1.0, 0.625, 0.5, 0.625, 1.0, 0.5, 1.0, 0.5, 0.5, 0.5, 1.0, 0.375, 1.0, 0.375, 0.5, 0.375, 1.0, 0.25, 1.0, 0.25, 0.5, 0.49, 0.25, 0.4197, 0.4197, 0.01, 0.25, 0.4197, 0.4197, 0.25, 0.49, 0.01, 0.25, 0.25, 0.49, 0.08029, 0.4197, 0.01, 0.25, 0.01, 0.25, 0.08029, 0.08029, 0.49, 0.25, 0.08029, 0.08029, 0.25, 0.01, 0.49, 0.25, 0.25, 1.0, 0.125, 1.0, 0.125, 0.5, 0.125, 1.0, 0.0, 1.0, 0.0, 0.5, 0.5803, 0.4197, 0.75, 0.49, 0.9197, 0.4197, 0.9197, 0.4197, 0.99, 0.25, 0.9197, 0.08029, 0.9197, 0.08029, 0.75, 0.01, 0.5803, 0.08029, 0.5803, 0.08029, 0.51, 0.25, 0.9197, 0.08029, 0.51, 0.25, 0.5803, 0.4197, 0.9197, 0.08029, 0.875, 0.5, 0.875, 1.0, 1.0, 1.0, 0.75, 0.5, 0.75, 1.0, 0.875, 1.0, 0.625, 0.5, 0.625, 1.0, 0.75, 1.0, 0.5, 0.5, 0.5, 1.0, 0.625, 1.0, 0.375, 0.5, 0.375, 1.0, 0.5, 1.0, 0.25, 0.5, 0.25, 1.0, 0.375, 1.0, 0.25, 0.49, 0.4197, 0.4197, 0.25, 0.01, 0.4197, 0.4197, 0.49, 0.25, 0.25, 0.01, 0.49, 0.25, 0.4197, 0.08029, 0.25, 0.01, 0.25, 0.01, 0.08029, 0.08029, 0.01, 0.25, 0.01, 0.25, 0.08029, 0.4197, 0.25, 0.01, 0.125, 0.5, 0.125, 1.0, 0.25, 1.0, 0.0, 0.5, 0.0, 1.0, 0.125, 1.0, 0.9197, 0.4197, 0.75, 0.49, 0.5803, 0.4197, 0.5803, 0.4197, 0.51, 0.25, 0.9197, 0.4197, 0.51, 0.25, 0.5803, 0.08029, 0.9197, 0.4197, 0.5803, 0.08029, 0.75, 0.01, 0.9197, 0.08029, 0.9197, 0.08029, 0.99, 0.25, 0.9197, 0.4197, 1.0, 1.0, 0.875, 0.5, 1.0, 0.5, 0.875, 1.0, 0.75, 0.5, 0.875, 0.5, 0.75, 1.0, 0.625, 0.5, 0.75, 0.5, 0.625, 1.0, 0.5, 0.5, 0.625, 0.5, 0.5, 1.0, 0.375, 0.5, 0.5, 0.5, 0.375, 1.0, 0.25, 0.5, 0.375, 0.5, 0.49, 0.25, 0.25, 0.49, 0.01, 0.25, 0.25, 1.0, 0.125, 0.5, 0.25, 0.5, 0.125, 1.0, 0.0, 0.5, 0.125, 0.5, 0.9197, 0.08029, 0.5803, 0.08029, 0.5803, 0.4197, 0.875, 0.5, 1.0, 1.0, 1.0, 0.5, 0.75, 0.5, 0.875, 1.0, 0.875, 0.5, 0.625, 0.5, 0.75, 1.0, 0.75, 0.5, 0.5, 0.5, 0.625, 1.0, 0.625, 0.5, 0.375, 0.5, 0.5, 1.0, 0.5, 0.5, 0.25, 0.5, 0.375, 1.0, 0.375, 0.5, 0.25, 0.49, 0.49, 0.25, 0.25, 0.01, 0.125, 0.5, 0.25, 1.0, 0.25, 0.5, 0.0, 0.5, 0.125, 1.0, 0.125, 0.5, 0.5803, 0.4197, 0.5803, 0.08029, 0.9197, 0.08029, 0.375, 0.0, 0.625, 0.25, 0.375, 0.25, 0.625, 0.25, 0.375, 0.5, 0.375, 0.25, 0.625, 0.5, 0.375, 0.75, 0.375, 0.5, 0.375, 0.75, 0.625, 1.0, 0.375, 1.0, 0.375, 0.75, 0.375, 1.0, 0.375, 0.75, 0.875, 0.5, 0.625, 0.75, 0.625, 0.5, 0.375, 0.75, 0.375, 0.5, 0.375, 0.5, 0.375, 0.5, 0.375, 0.25, 0.375, 0.25, 0.375, 0.25, 0.375, 0.0, 0.375, 0.0, 0.375, 0.75, 0.375, 0.5, 0.375, 0.5, 0.375, 0.5, 0.125, 0.75, 0.125, 0.5, 0.375, 0.0, 0.375, 0.25, 0.375, 0.0, 0.375, 1.0, 0.375, 0.75, 0.375, 0.75, 0.375, 0.25, 0.375, 0.5, 0.375, 0.25, 1.0, 1.0, 0.875, 0.5, 1.0, 0.5, 0.875, 1.0, 0.75, 0.5, 0.875, 0.5, 0.75, 1.0, 0.625, 0.5, 0.75, 0.5, 0.625, 1.0, 0.5, 0.5, 0.625, 0.5, 0.5, 1.0, 0.375, 0.5, 0.5, 0.5, 0.375, 1.0, 0.25, 0.5, 0.375, 0.5, 0.25, 0.01, 0.4197, 0.08029, 0.49, 0.25, 0.25, 1.0, 0.125, 0.5, 0.25, 0.5, 0.125, 1.0, 0.0, 0.5, 0.125, 0.5, 0.5803, 0.4197, 0.9197, 0.4197, 0.9197, 0.08029, 0.875, 0.5, 1.0, 1.0, 1.0, 0.5, 0.75, 0.5, 0.875, 1.0, 0.875, 0.5, 0.625, 0.5, 0.75, 1.0, 0.75, 0.5, 0.5, 0.5, 0.625, 1.0, 0.625, 0.5, 0.375, 0.5, 0.5, 1.0, 0.5, 0.5, 0.25, 0.5, 0.375, 1.0, 0.375, 0.5, 0.08029, 0.4197, 0.25, 0.49, 0.25, 0.01, 0.125, 0.5, 0.25, 1.0, 0.25, 0.5, 0.0, 0.5, 0.125, 1.0, 0.125, 0.5, 0.5803, 0.08029, 0.9197, 0.08029, 0.9197, 0.4197, 1.0, 1.0, 0.875, 1.0, 0.875, 0.5, 0.875, 1.0, 0.75, 1.0, 0.75, 0.5, 0.75, 1.0, 0.625, 1.0, 0.625, 0.5, 0.625, 1.0, 0.5, 1.0, 0.5, 0.5, 0.5, 1.0, 0.375, 1.0, 0.375, 0.5, 0.375, 1.0, 0.25, 1.0, 0.25, 0.5, 0.49, 0.25, 0.4197, 0.4197, 0.25, 0.49, 0.25, 0.49, 0.08029, 0.4197, 0.01, 0.25, 0.01, 0.25, 0.08029, 0.08029, 0.49, 0.25, 0.08029, 0.08029, 0.25, 0.01, 0.49, 0.25, 0.25, 0.01, 0.4197, 0.08029, 0.49, 0.25, 0.25, 1.0, 0.125, 1.0, 0.125, 0.5, 0.125, 1.0, 0.0, 1.0, 0.0, 0.5, 0.5803, 0.4197, 0.75, 0.49, 0.9197, 0.4197, 0.9197, 0.4197, 0.99, 0.25, 0.9197, 0.08029, 0.9197, 0.08029, 0.75, 0.01, 0.5803, 0.08029, 0.5803, 0.08029, 0.51, 0.25, 0.5803, 0.4197, 0.5803, 0.4197, 0.9197, 0.4197, 0.9197, 0.08029, 0.875, 0.5, 0.875, 1.0, 1.0, 1.0, 0.75, 0.5, 0.75, 1.0, 0.875, 1.0, 0.625, 0.5, 0.625, 1.0, 0.75, 1.0, 0.5, 0.5, 0.5, 1.0, 0.625, 1.0, 0.375, 0.5, 0.375, 1.0, 0.5, 1.0, 0.25, 0.5, 0.25, 1.0, 0.375, 1.0, 0.25, 0.49, 0.4197, 0.4197, 0.49, 0.25, 0.49, 0.25, 0.4197, 0.08029, 0.25, 0.01, 0.25, 0.01, 0.08029, 0.08029, 0.25, 0.49, 0.08029, 0.08029, 0.01, 0.25, 0.25, 0.49, 0.01, 0.25, 0.08029, 0.4197, 0.25, 0.49, 0.125, 0.5, 0.125, 1.0, 0.25, 1.0, 0.0, 0.5, 0.0, 1.0, 0.125, 1.0, 0.9197, 0.4197, 0.75, 0.49, 0.5803, 0.4197, 0.5803, 0.4197, 0.51, 0.25, 0.5803, 0.08029, 0.5803, 0.08029, 0.75, 0.01, 0.9197, 0.08029, 0.9197, 0.08029, 0.99, 0.25, 0.9197, 0.4197, 0.9197, 0.4197, 0.5803, 0.4197, 0.9197, 0.08029, 0.375, 0.0, 0.625, 0.0, 0.625, 0.25, 0.625, 0.25, 0.625, 0.5, 0.375, 0.5, 0.625, 0.5, 0.625, 0.75, 0.375, 0.75, 0.375, 0.75, 0.625, 0.75, 0.625, 1.0, 0.375, 0.75, 0.375, 1.0, 0.375, 1.0, 0.875, 0.5, 0.875, 0.75, 0.625, 0.75, 0.375, 0.75, 0.375, 0.75, 0.375, 0.5, 0.375, 0.5, 0.375, 0.5, 0.375, 0.25, 0.375, 0.25, 0.375, 0.25, 0.375, 0.0, 0.375, 0.75, 0.375, 0.75, 0.375, 0.5, 0.375, 0.5, 0.375, 0.75, 0.125, 0.75, 0.375, 0.0, 0.375, 0.25, 0.375, 0.25, 0.375, 1.0, 0.375, 1.0, 0.375, 0.75, 0.375, 0.25, 0.375, 0.5, 0.375, 0.5, 1.0, 1.0, 0.875, 1.0, 0.875, 0.5, 0.875, 1.0, 0.75, 1.0, 0.75, 0.5, 0.75, 1.0, 0.625, 1.0, 0.625, 0.5, 0.625, 1.0, 0.5, 1.0, 0.5, 0.5, 0.5, 1.0, 0.375, 1.0, 0.375, 0.5, 0.375, 1.0, 0.25, 1.0, 0.25, 0.5, 0.49, 0.25, 0.4197, 0.4197, 0.01, 0.25, 0.4197, 0.4197, 0.25, 0.49, 0.01, 0.25, 0.25, 0.49, 0.08029, 0.4197, 0.01, 0.25, 0.01, 0.25, 0.08029, 0.08029, 0.49, 0.25, 0.08029, 0.08029, 0.25, 0.01, 0.49, 0.25, 0.25, 1.0, 0.125, 1.0, 0.125, 0.5, 0.125, 1.0, 0.0, 1.0, 0.0, 0.5, 0.5803, 0.4197, 0.75, 0.49, 0.9197, 0.4197, 0.9197, 0.4197, 0.99, 0.25, 0.9197, 0.08029, 0.9197, 0.08029, 0.75, 0.01, 0.5803, 0.08029, 0.5803, 0.08029, 0.51, 0.25, 0.9197, 0.08029, 0.51, 0.25, 0.5803, 0.4197, 0.9197, 0.08029, 0.875, 0.5, 0.875, 1.0, 1.0, 1.0, 0.75, 0.5, 0.75, 1.0, 0.875, 1.0, 0.625, 0.5, 0.625, 1.0, 0.75, 1.0, 0.5, 0.5, 0.5, 1.0, 0.625, 1.0, 0.375, 0.5, 0.375, 1.0, 0.5, 1.0, 0.25, 0.5, 0.25, 1.0, 0.375, 1.0, 0.25, 0.49, 0.4197, 0.4197, 0.25, 0.01, 0.4197, 0.4197, 0.49, 0.25, 0.25, 0.01, 0.49, 0.25, 0.4197, 0.08029, 0.25, 0.01, 0.25, 0.01, 0.08029, 0.08029, 0.01, 0.25, 0.01, 0.25, 0.08029, 0.4197, 0.25, 0.01, 0.125, 0.5, 0.125, 1.0, 0.25, 1.0, 0.0, 0.5, 0.0, 1.0, 0.125, 1.0, 0.9197, 0.4197, 0.75, 0.49, 0.5803, 0.4197, 0.5803, 0.4197, 0.51, 0.25, 0.9197, 0.4197, 0.51, 0.25, 0.5803, 0.08029, 0.9197, 0.4197, 0.5803, 0.08029, 0.75, 0.01, 0.9197, 0.08029, 0.9197, 0.08029, 0.99, 0.25, 0.9197, 0.4197])
me_cylinder_004.materials.append(mat_material_001)
me_cylinder_004.update()

# ---- objects
ob_cylinder_001 = bpy.data.objects.new('Cylinder.001', me_cylinder_004)

# ---- transforms, parenting, visibility, modifiers, constraints
ob_cylinder_001.location = (0.0, 0.0, 0.0)
ob_cylinder_001.scale = (1.682, 1.682, 1.352)

# ---- collection membership
col_collection.objects.link(ob_cylinder_001)

# ---- scene / render settings (as saved in the file)
scene.frame_start = 1; scene.frame_end = 250; scene.frame_set(85)
scene.render.engine = 'BLENDER_EEVEE_NEXT'
scene.cycles.sampling_pattern = 'TABULATED_SOBOL'
scene.cycles.use_light_tree = False
scene.view_settings.view_transform = 'Filmic'
bpy.context.view_layer.update()

# ---- added for rendering (the .blend has no active camera): camera
cam_auto = bpy.data.cameras.new('AutoCamera')
cam_auto.lens = 50.0
cam_auto.sensor_width = 36.0
cam_auto.clip_end = 3137.36
ob_auto_camera = bpy.data.objects.new('AutoCamera', cam_auto)
scene.collection.objects.link(ob_auto_camera)
ob_auto_camera.location = (123.453, -210.461, 138.298)
ob_auto_camera.rotation_euler = (1.09748, -7.21219e-08, 0.694738)
scene.camera = ob_auto_camera
bpy.context.view_layer.update()
